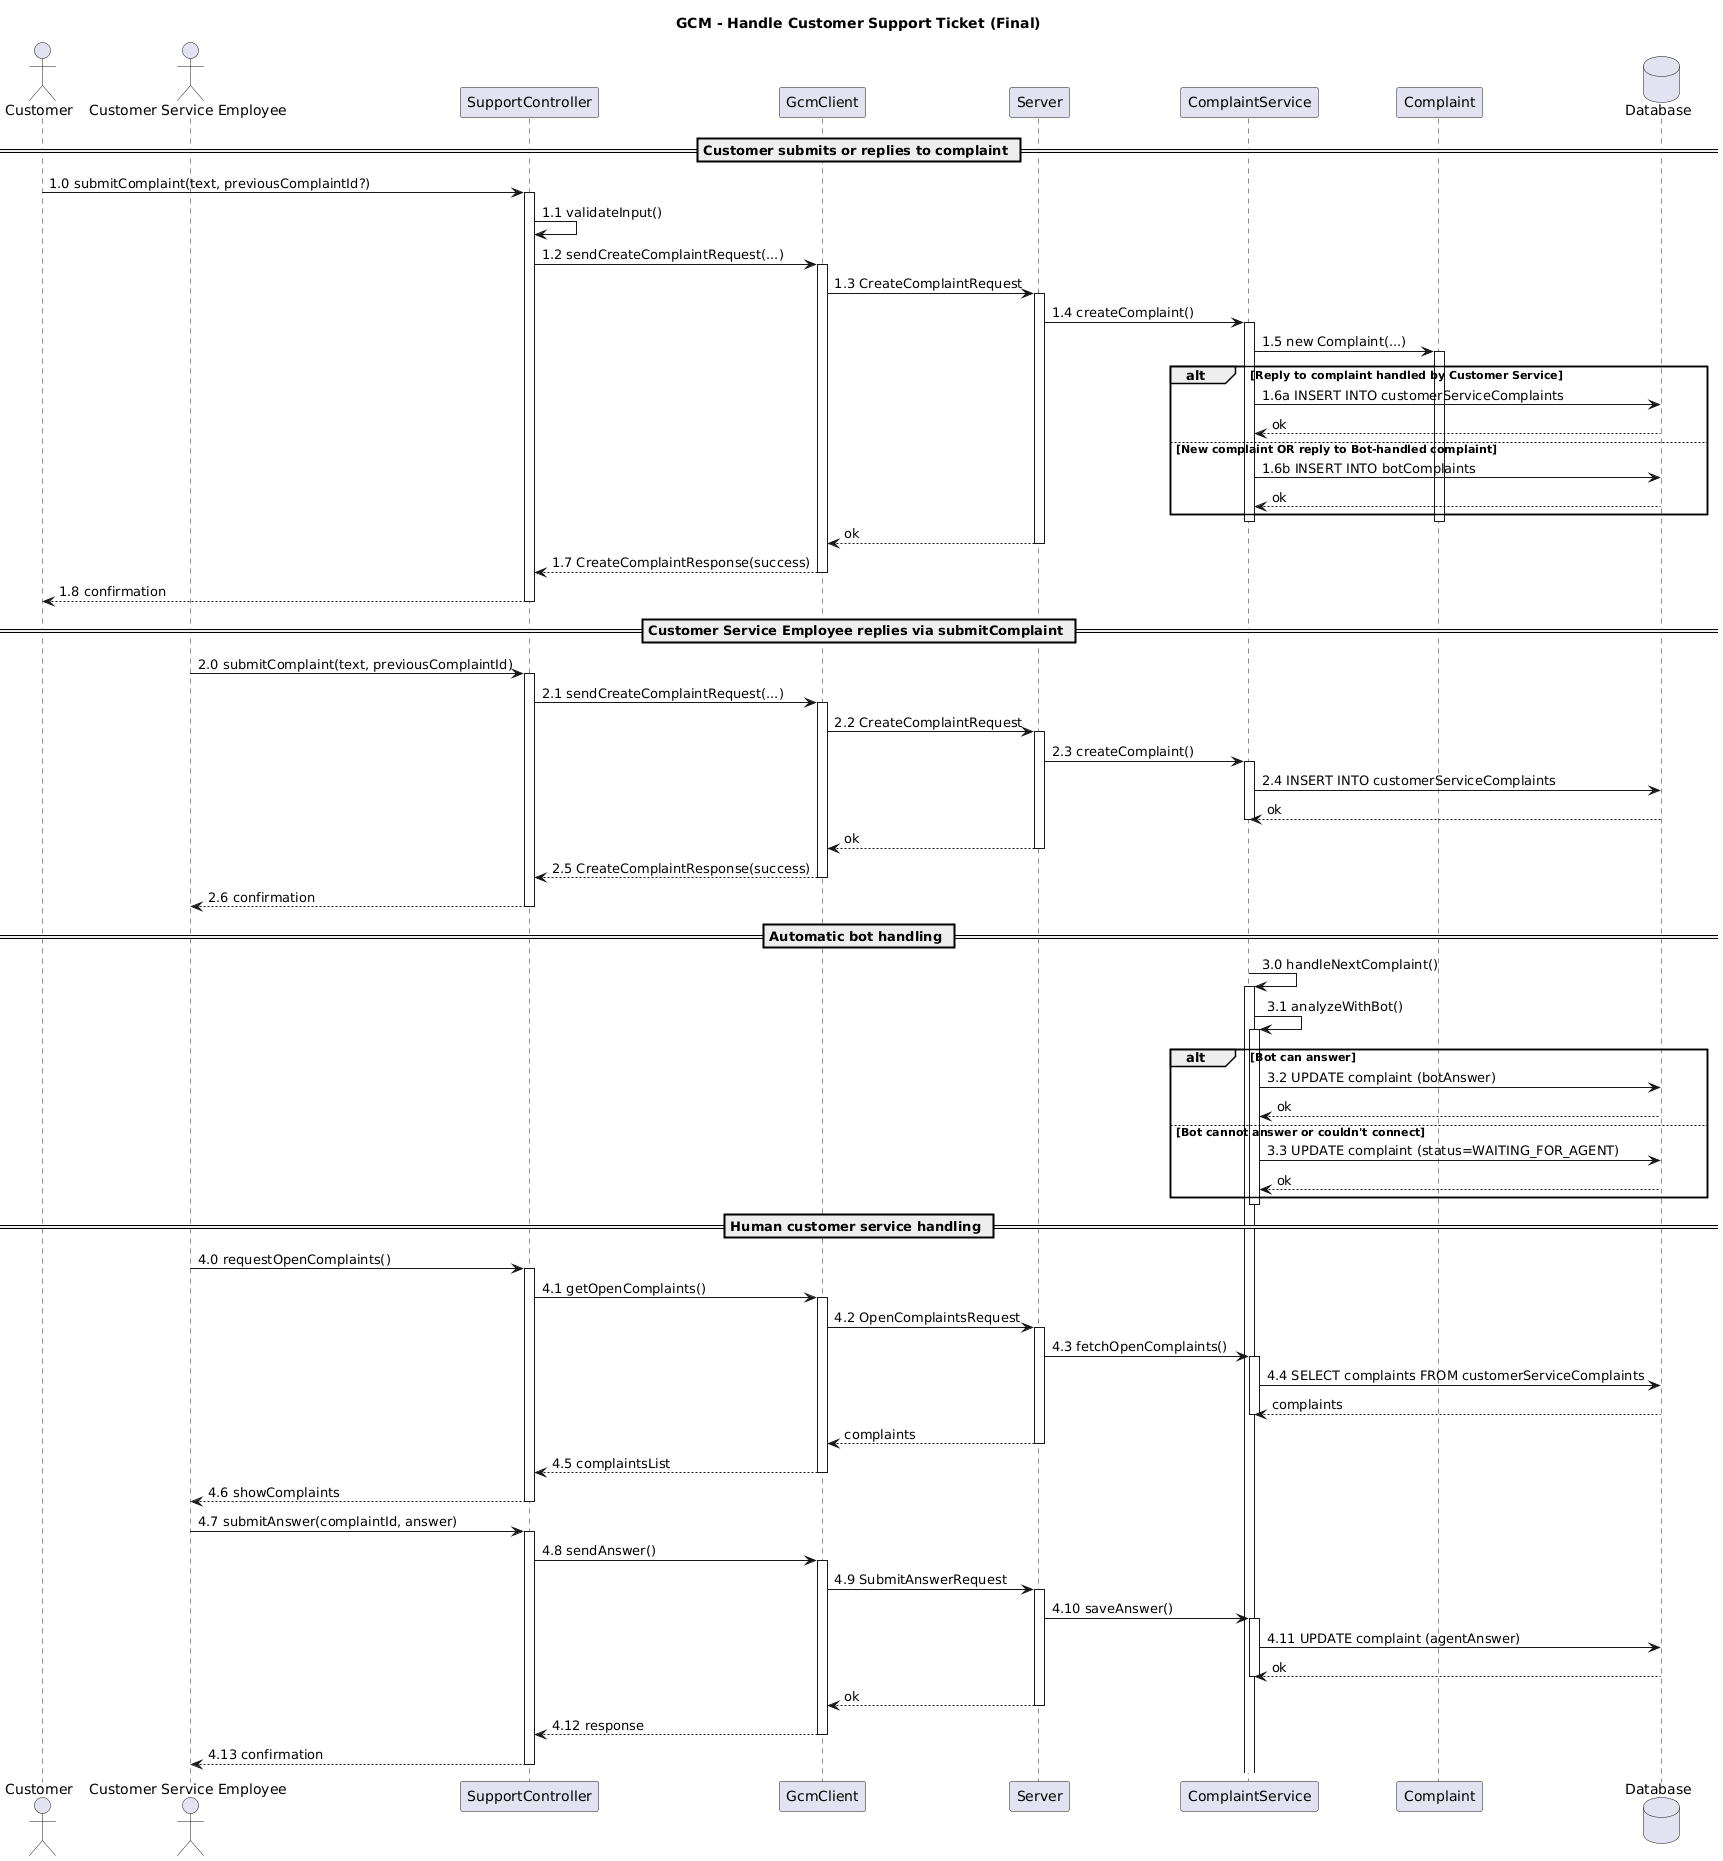

The diagram above was rendered by PlantUML. Its source (embedded in the PNG):
@startuml
title GCM - Handle Customer Support Ticket (Final)

actor Customer
actor "Customer Service Employee" as Agent

participant "SupportController" as Controller
participant "GcmClient" as Client
participant "Server" as Server
participant "ComplaintService" as Service
participant "Complaint" as Complaint
database Database

== Customer submits or replies to complaint ==

Customer -> Controller : 1.0 submitComplaint(text, previousComplaintId?)
activate Controller

Controller -> Controller : 1.1 validateInput()
Controller -> Client : 1.2 sendCreateComplaintRequest(...)
activate Client

Client -> Server : 1.3 CreateComplaintRequest
activate Server

Server -> Service : 1.4 createComplaint()
activate Service

Service -> Complaint : 1.5 new Complaint(...)
activate Complaint

alt Reply to complaint handled by Customer Service
    Service -> Database : 1.6a INSERT INTO customerServiceComplaints
    Database --> Service : ok
else New complaint OR reply to Bot-handled complaint
    Service -> Database : 1.6b INSERT INTO botComplaints
    Database --> Service : ok
end

deactivate Complaint
deactivate Service
Server --> Client : ok
deactivate Server

Client --> Controller : 1.7 CreateComplaintResponse(success)
deactivate Client

Controller --> Customer : 1.8 confirmation
deactivate Controller


== Customer Service Employee replies via submitComplaint ==

Agent -> Controller : 2.0 submitComplaint(text, previousComplaintId)
activate Controller

Controller -> Client : 2.1 sendCreateComplaintRequest(...)
activate Client

Client -> Server : 2.2 CreateComplaintRequest
activate Server

Server -> Service : 2.3 createComplaint()
activate Service

Service -> Database : 2.4 INSERT INTO customerServiceComplaints
Database --> Service : ok

deactivate Service
Server --> Client : ok
deactivate Server

Client --> Controller : 2.5 CreateComplaintResponse(success)
deactivate Client

Controller --> Agent : 2.6 confirmation
deactivate Controller


== Automatic bot handling ==

Service -> Service : 3.0 handleNextComplaint()
activate Service

Service -> Service : 3.1 analyzeWithBot()
activate Service

alt Bot can answer
    Service -> Database : 3.2 UPDATE complaint (botAnswer)
    Database --> Service : ok
else Bot cannot answer or couldn't connect
    Service -> Database : 3.3 UPDATE complaint (status=WAITING_FOR_AGENT)
    Database --> Service : ok
end

deactivate Service


== Human customer service handling ==

Agent -> Controller : 4.0 requestOpenComplaints()
activate Controller

Controller -> Client : 4.1 getOpenComplaints()
activate Client

Client -> Server : 4.2 OpenComplaintsRequest
activate Server

Server -> Service : 4.3 fetchOpenComplaints()
activate Service

Service -> Database : 4.4 SELECT complaints FROM customerServiceComplaints
Database --> Service : complaints

deactivate Service
Server --> Client : complaints
deactivate Server

Client --> Controller : 4.5 complaintsList
deactivate Client

Controller --> Agent : 4.6 showComplaints
deactivate Controller

Agent -> Controller : 4.7 submitAnswer(complaintId, answer)
activate Controller

Controller -> Client : 4.8 sendAnswer()
activate Client

Client -> Server : 4.9 SubmitAnswerRequest
activate Server

Server -> Service : 4.10 saveAnswer()
activate Service

Service -> Database : 4.11 UPDATE complaint (agentAnswer)
Database --> Service : ok

deactivate Service
Server --> Client : ok
deactivate Server

Client --> Controller : 4.12 response
deactivate Client

Controller --> Agent : 4.13 confirmation
deactivate Controller
@enduml